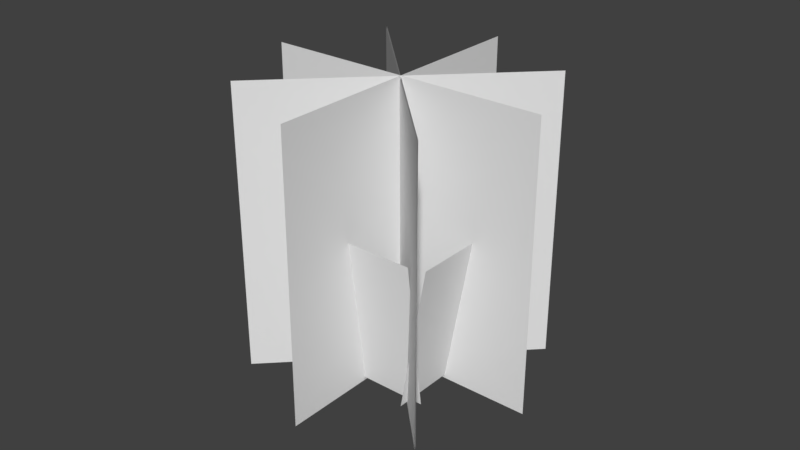 # Source: fire_bush.blend  (saved by Blender 2.79.0; exported with 4.5.12 LTS)
import bpy
from mathutils import Matrix  # noqa: F401  (used for matrix-valued properties, if any)

bpy.ops.wm.read_factory_settings(use_empty=True)
scene = bpy.context.scene
scene.name = 'Scene'

# ---- collections
col_collection_1 = bpy.data.collections.new('Collection 1'); scene.collection.children.link(col_collection_1)

# ---- materials (node trees are filled in below, after node groups)
mat_material_001 = bpy.data.materials.new('Material.001')
mat_material_001.alpha_threshold = 0.0
mat_material_001.use_transparent_shadow = False
mat_material_001.roughness = 0.5

# ---- material node trees

# ---- world
world_world = bpy.data.worlds.new('World'); scene.world = world_world
world_world.color = (0.05088, 0.05088, 0.05088)
world_world.use_sun_shadow = False
world_world.sun_shadow_jitter_overblur = 0.0
world_world.cycles.sampling_method = 'MANUAL'

# ---- meshes
me_plane_006 = bpy.data.meshes.new('Plane.006')
me_plane_006.from_pydata([(-1.0, -1.019, 0.05308), (1.0, -1.019, 0.05308), (-1.0, 0.9809, 0.05308), (1.0, 0.9809, 0.05308), (0.9746, -1.28, 0.7502), (-1.025, -1.28, 0.7502), (0.9746, 0.6211, 1.078), (-1.025, 0.6211, 1.078), (-0.847, -1.308, 0.8502), (-0.847, -0.9855, -0.04502), (-1.257, 0.6255, 1.044), (-1.257, 0.9482, 0.1487), (0.8306, -0.996, -0.04434), (0.8306, -1.319, 0.8509), (1.081, 0.9574, 0.1514), (1.081, 0.6347, 1.047), (-1.561, -1.444, 1.092), (1.543, -0.9431, -0.2974), (-1.551, 2.281, 1.47), (1.553, 2.782, 0.08061), (-1.551, -0.9431, -0.2974), (1.553, -1.444, 1.092), (-1.561, 2.782, 0.08061), (1.543, 2.281, 1.47), (1.553, -0.9447, -0.2928), (-1.551, -1.446, 1.097), (1.543, 2.784, 0.07596), (-1.561, 2.283, 1.465), (0.003184, -0.8402, -0.5829), (0.003183, -1.548, 1.382), (-0.01149, 2.887, -0.2095), (-0.0115, 2.178, 1.755), (2.191, -1.195, 0.4028), (-2.199, -1.195, 0.4028), (2.191, 2.534, 0.7697), (-2.199, 2.534, 0.7697)], [], [(0, 1, 3, 2), (4, 5, 7, 6), (8, 9, 11, 10), (12, 13, 15, 14), (16, 17, 19, 18), (20, 22, 23, 21), (24, 25, 27, 26), (28, 29, 31, 30), (32, 34, 35, 33)])
_uv = me_plane_006.uv_layers.new(name='UVMap')
_uv.uv.foreach_set('vector', [0.0001, 9.998e-05, 0.9999, 9.998e-05, 0.9999, 0.9999, 9.998e-05, 0.9999, 0.0001, 9.998e-05, 0.9999, 9.998e-05, 0.9999, 0.9999, 9.998e-05, 0.9999, 0.0001, 9.998e-05, 0.9999, 9.998e-05, 0.9999, 0.9999, 9.998e-05, 0.9999, 0.0001, 9.998e-05, 0.9999, 9.998e-05, 0.9999, 0.9999, 9.998e-05, 0.9999, 0.0001, 9.998e-05, 0.9999, 9.998e-05, 0.9999, 0.9999, 9.998e-05, 0.9999, 0.0001, 9.998e-05, 9.998e-05, 0.9999, 0.9999, 0.9999, 0.9999, 9.998e-05, 0.0001, 9.998e-05, 0.9999, 9.998e-05, 0.9999, 0.9999, 9.998e-05, 0.9999, 0.0001, 9.998e-05, 0.9999, 9.998e-05, 0.9999, 0.9999, 9.998e-05, 0.9999, 0.0001, 9.998e-05, 9.998e-05, 0.9999, 0.9999, 0.9999, 0.9999, 9.998e-05])
me_plane_006.materials.append(mat_material_001)
me_plane_006.use_remesh_preserve_volume = False
me_plane_006.use_remesh_preserve_attributes = False
me_plane_006.use_mirror_vertex_groups = False
me_plane_006.update()
me_plane_006.normals_split_custom_set([tuple(v) for v in zip(*[iter([0.0, 0.0, 1.0, 0.0, 0.0, 1.0, 0.0, 0.0, 1.0, 0.0, 0.0, 1.0, 9.269e-08, 0.1697, -0.9855, 9.269e-08, 0.1697, -0.9855, 9.269e-08, 0.1697, -0.9855, 9.269e-08, 0.1697, -0.9855, 0.9771, 0.2001, 0.07213, 0.9771, 0.2001, 0.07213, 0.9771, 0.2001, 0.07213, 0.9771, 0.2001, 0.07213, -0.9915, 0.1225, 0.04417, -0.9915, 0.1225, 0.04417, -0.9915, 0.1225, 0.04417, -0.9915, 0.1225, 0.04417, 0.4192, -0.09282, 0.9031, 0.4192, -0.09282, 0.9031, 0.4192, -0.09282, 0.9031, 0.4192, -0.09282, 0.9031, 0.4192, 0.09282, -0.9031, 0.4192, 0.09282, -0.9031, 0.4192, 0.09282, -0.9031, 0.4192, 0.09282, -0.9031, -0.4188, 0.08822, -0.9038, -0.4188, 0.08822, -0.9038, -0.4188, 0.08822, -0.9038, -0.4188, 0.08822, -0.9038, -1.0, -0.003801, -0.001371, -1.0, -0.003801, -0.001371, -1.0, -0.003801, -0.001371, -1.0, -0.003801, -0.001371, -8.696e-08, -0.0979, 0.9952, -8.696e-08, -0.0979, 0.9952, -8.696e-08, -0.0979, 0.9952, -8.696e-08, -0.0979, 0.9952])] * 3)])

# ---- objects
ob_plane_006 = bpy.data.objects.new('Plane.006', me_plane_006)

# ---- transforms, parenting, visibility, modifiers, constraints
ob_plane_006.location = (-0.001893, 0.522, 0.3059)
ob_plane_006.rotation_euler = (1.383, -3.207e-08, -6.283)
ob_plane_006.scale = (-0.4556, 0.5272, 1.0)
ob_plane_006.lineart.crease_threshold = 0.0

# ---- collection membership
col_collection_1.objects.link(ob_plane_006)

# ---- scene / render settings (as saved in the file)
scene.frame_start = 1; scene.frame_end = 250; scene.frame_set(1)
scene.render.engine = 'BLENDER_EEVEE_NEXT'
scene.render.resolution_percentage = 50
scene.render.dither_intensity = 0.0
scene.cycles.use_denoising = False
scene.cycles.samples = 128
scene.cycles.sampling_pattern = 'TABULATED_SOBOL'
scene.cycles.use_adaptive_sampling = False
scene.cycles.use_light_tree = False
scene.cycles.blur_glossy = 0.0
scene.cycles.sample_clamp_indirect = 0.0
scene.view_settings.view_transform = 'Standard'
bpy.context.view_layer.update()

# ---- added for rendering (the .blend has no active camera and no usable light): camera, sun
cam_auto = bpy.data.cameras.new('AutoCamera')
cam_auto.lens = 50.0
cam_auto.sensor_width = 36.0
cam_auto.clip_end = 1000.0
ob_auto_camera = bpy.data.objects.new('AutoCamera', cam_auto)
scene.collection.objects.link(ob_auto_camera)
ob_auto_camera.location = (4.02723, -4.8208, 3.98374)
ob_auto_camera.rotation_euler = (1.09748, -7.21219e-08, 0.694738)
scene.camera = ob_auto_camera
light_auto_sun = bpy.data.lights.new('AutoSun', 'SUN')
light_auto_sun.energy = 3.0
light_auto_sun.angle = 0.0523599
ob_auto_sun = bpy.data.objects.new('AutoSun', light_auto_sun)
scene.collection.objects.link(ob_auto_sun)
ob_auto_sun.rotation_euler = (0.872665, 0.174533, 0.523599)
bpy.context.view_layer.update()
